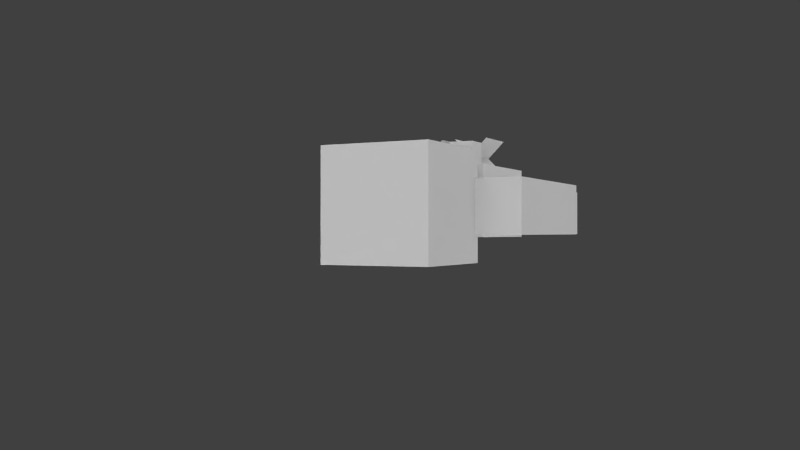 # Source: xeviance.blend  (saved by Blender 2.79.0; exported with 4.5.12 LTS)
import bpy
from mathutils import Matrix  # noqa: F401  (used for matrix-valued properties, if any)

bpy.ops.wm.read_factory_settings(use_empty=True)
scene = bpy.context.scene
scene.name = 'Scene'

# ---- collections
col_collection_1 = bpy.data.collections.new('Collection 1'); scene.collection.children.link(col_collection_1)
col_collection_2 = bpy.data.collections.new('Collection 2'); scene.collection.children.link(col_collection_2)

# ---- world
world_world = bpy.data.worlds.new('World'); scene.world = world_world
world_world.color = (0.05088, 0.05088, 0.05088)
world_world.use_sun_shadow = False
world_world.sun_shadow_jitter_overblur = 0.0
world_world.cycles.sampling_method = 'NONE'
world_world.cycles.sample_map_resolution = 256

# ---- cameras
cam_camera = bpy.data.cameras.new('Camera')
cam_camera.clip_end = 100.0
cam_camera.lens = 35.0
cam_camera.sensor_width = 32.0
cam_camera.sensor_height = 18.0
cam_camera.ortho_scale = 7.314
cam_camera.dof.focus_distance = 0.0
cam_camera.dof.aperture_fstop = 128.0

# ---- lights
light_sun_002 = bpy.data.lights.new('Sun.002', 'SUN')
light_sun_002.transmission_factor = 0.0
light_sun_002.angle = 1.571
light_sun_002.energy = 1.5
light_sun_002.shadow_buffer_clip_start = 0.5
light_sun_002.shadow_soft_size = 1.0
light_sun_002.shadow_cascade_max_distance = 1000.0
light_sun_002.cycles.use_multiple_importance_sampling = False
light_sun_000 = bpy.data.lights.new('Sun.000', 'SUN')
light_sun_000.transmission_factor = 0.0
light_sun_000.angle = 1.571
light_sun_000.energy = 1.5
light_sun_000.shadow_buffer_clip_start = 0.5
light_sun_000.shadow_soft_size = 1.0
light_sun_000.shadow_cascade_max_distance = 1000.0
light_sun_000.cycles.use_multiple_importance_sampling = False
light_sun_005 = bpy.data.lights.new('Sun.005', 'SUN')
light_sun_005.transmission_factor = 0.0
light_sun_005.angle = 1.571
light_sun_005.energy = 0.5
light_sun_005.shadow_buffer_clip_start = 0.5
light_sun_005.shadow_soft_size = 1.0
light_sun_005.shadow_cascade_max_distance = 1000.0
light_sun_005.cycles.use_multiple_importance_sampling = False
light_sun_004 = bpy.data.lights.new('Sun.004', 'SUN')
light_sun_004.transmission_factor = 0.0
light_sun_004.angle = 1.571
light_sun_004.energy = 0.5
light_sun_004.shadow_buffer_clip_start = 0.5
light_sun_004.shadow_soft_size = 1.0
light_sun_004.shadow_cascade_max_distance = 1000.0
light_sun_004.cycles.use_multiple_importance_sampling = False
light_sun_003 = bpy.data.lights.new('Sun.003', 'SUN')
light_sun_003.transmission_factor = 0.0
light_sun_003.angle = 1.571
light_sun_003.energy = 1.0
light_sun_003.shadow_buffer_clip_start = 0.5
light_sun_003.shadow_soft_size = 1.0
light_sun_003.shadow_cascade_max_distance = 1000.0
light_sun_003.cycles.use_multiple_importance_sampling = False
light_sun_001 = bpy.data.lights.new('Sun.001', 'SUN')
light_sun_001.transmission_factor = 0.0
light_sun_001.angle = 1.571
light_sun_001.energy = 1.0
light_sun_001.shadow_buffer_clip_start = 0.5
light_sun_001.shadow_soft_size = 1.0
light_sun_001.shadow_cascade_max_distance = 1000.0
light_sun_001.cycles.use_multiple_importance_sampling = False

# ---- meshes
me_player = bpy.data.meshes.new('Player')
me_player.from_pydata([(-2.0, -3.0, 1.0), (-2.0, -3.0, -1.0), (2.0, -3.0, -1.0), (2.0, -3.0, 1.0), (-2.0, 4.0, 1.0), (-2.0, 4.0, -1.0), (2.0, 4.0, -1.0), (2.0, 4.0, 1.0), (2.0, -3.0, 1.0), (2.0, -3.0, -1.0), (4.0, -3.0, -1.0), (4.0, -3.0, 1.0), (2.0, 4.0, 1.0), (2.0, 4.0, -1.0), (4.0, 4.0, -1.0), (4.0, 4.0, 1.0), (-4.0, -3.0, 1.0), (-4.0, -3.0, -1.0), (-2.0, -3.0, -1.0), (-2.0, -3.0, 1.0), (-4.0, 4.0, 1.0), (-4.0, 4.0, -1.0), (-2.0, 4.0, -1.0), (-2.0, 4.0, 1.0), (-2.0, 4.0, 2.0), (-2.0, 4.0, -2.0), (2.0, 4.0, -2.0), (2.0, 4.0, 2.0), (-2.0, 8.0, 2.0), (-2.0, 8.0, -2.0), (2.0, 8.0, -2.0), (2.0, 8.0, 2.0), (-2.2, 3.8, 2.2), (-2.2, 3.8, -2.2), (2.2, 3.8, -2.2), (2.2, 3.8, 2.2), (-2.2, 8.2, 2.2), (-2.2, 8.2, -2.2), (2.2, 8.2, -2.2), (2.2, 8.2, 2.2), (-0.1, -10.1, 1.1), (-0.1, -10.1, -1.1), (2.1, -10.1, -1.1), (2.1, -10.1, 1.1), (-0.1, -2.9, 1.1), (-0.1, -2.9, -1.1), (2.1, -2.9, -1.1), (2.1, -2.9, 1.1), (-2.0, -10.0, 1.0), (-2.0, -10.0, -1.0), (2.442e-15, -10.0, -1.0), (1.998e-15, -10.0, 1.0), (-2.0, -3.0, 1.0), (-2.0, -3.0, -1.0), (8.882e-16, -3.0, -1.0), (4.441e-16, -3.0, 1.0), (2.0, -3.0, 1.0), (2.0, -3.0, -1.0), (8.882e-16, -3.0, -1.0), (4.441e-16, -3.0, 1.0), (2.0, -10.0, 1.0), (2.0, -10.0, -1.0), (2.442e-15, -10.0, -1.0), (1.998e-15, -10.0, 1.0), (0.1, -2.9, 1.1), (0.1, -2.9, -1.1), (-2.1, -2.9, -1.1), (-2.1, -2.9, 1.1), (0.1, -10.1, 1.1), (0.1, -10.1, -1.1), (-2.1, -10.1, -1.1), (-2.1, -10.1, 1.1), (2.1, 4.1, 1.1), (2.1, 4.1, -1.1), (-2.1, 4.1, -1.1), (-2.1, 4.1, 1.1), (2.1, -3.1, 1.1), (2.1, -3.1, -1.1), (-2.1, -3.1, -1.1), (-2.1, -3.1, 1.1), (4.1, 4.1, 1.1), (4.1, 4.1, -1.1), (1.9, 4.1, -1.1), (1.9, 4.1, 1.1), (4.1, -3.1, 1.1), (4.1, -3.1, -1.1), (1.9, -3.1, -1.1), (1.9, -3.1, 1.1), (-1.9, 4.1, 1.1), (-1.9, 4.1, -1.1), (-4.1, 4.1, -1.1), (-4.1, 4.1, 1.1), (-1.9, -3.1, 1.1), (-1.9, -3.1, -1.1), (-4.1, -3.1, -1.1), (-4.1, -3.1, 1.1), (-1.707, -0.3, 1.493), (-0.2929, -0.3, 2.907), (-1.707, 1.7, 1.493), (-0.2929, 1.7, 2.907), (-0.2929, 1.7, 1.493), (-1.707, 1.7, 2.907), (-0.2929, -0.3, 1.493), (-1.707, -0.3, 2.907), (0.2929, -0.3, 1.493), (1.707, -0.3, 2.907), (0.2929, 1.7, 1.493), (1.707, 1.7, 2.907), (1.707, 1.7, 1.493), (0.2929, 1.7, 2.907), (1.707, -0.3, 1.493), (0.2929, -0.3, 2.907), (-2.2, -1.2, -1.2), (-2.2, -1.2, 1.7), (-2.2, 3.2, -1.2), (-2.2, 3.2, 1.7), (2.2, -1.2, -1.2), (2.2, -1.2, 1.7), (2.2, 3.2, -1.2), (2.2, 3.2, 1.7), (0.5, 1.7, 1.7), (0.5, 1.7, 2.7), (0.5, 2.7, 1.7), (0.5, 2.7, 2.7), (1.5, 1.7, 1.7), (1.5, 1.7, 2.7), (1.5, 2.7, 1.7), (1.5, 2.7, 2.7), (-1.5, 1.7, 1.7), (-1.5, 1.7, 2.7), (-1.5, 2.7, 1.7), (-1.5, 2.7, 2.7), (-0.5, 1.7, 1.7), (-0.5, 1.7, 2.7), (-0.5, 2.7, 1.7), (-0.5, 2.7, 2.7)], [], [(4, 5, 1, 0), (5, 6, 2, 1), (6, 7, 3, 2), (7, 4, 0, 3), (0, 1, 2, 3), (7, 6, 5, 4), (12, 13, 9, 8), (13, 14, 10, 9), (14, 15, 11, 10), (15, 12, 8, 11), (8, 9, 10, 11), (15, 14, 13, 12), (20, 21, 17, 16), (21, 22, 18, 17), (22, 23, 19, 18), (23, 20, 16, 19), (16, 17, 18, 19), (23, 22, 21, 20), (28, 29, 25, 24), (29, 30, 26, 25), (30, 31, 27, 26), (31, 28, 24, 27), (24, 25, 26, 27), (31, 30, 29, 28), (36, 37, 33, 32), (37, 38, 34, 33), (38, 39, 35, 34), (39, 36, 32, 35), (32, 33, 34, 35), (39, 38, 37, 36), (44, 45, 41, 40), (45, 46, 42, 41), (46, 47, 43, 42), (47, 44, 40, 43), (40, 41, 42, 43), (47, 46, 45, 44), (52, 53, 49, 48), (53, 54, 50, 49), (54, 55, 51, 50), (55, 52, 48, 51), (48, 49, 50, 51), (55, 54, 53, 52), (56, 57, 58, 59), (63, 62, 61, 60), (56, 59, 63, 60), (57, 56, 60, 61), (58, 57, 61, 62), (59, 58, 62, 63), (64, 65, 66, 67), (71, 70, 69, 68), (64, 67, 71, 68), (65, 64, 68, 69), (66, 65, 69, 70), (67, 66, 70, 71), (74, 73, 77, 78), (75, 74, 78, 79), (72, 75, 79, 76), (79, 78, 77, 76), (72, 73, 74, 75), (73, 72, 76, 77), (80, 81, 82, 83), (87, 86, 85, 84), (80, 83, 87, 84), (81, 80, 84, 85), (82, 81, 85, 86), (83, 82, 86, 87), (88, 89, 90, 91), (95, 94, 93, 92), (88, 91, 95, 92), (89, 88, 92, 93), (90, 89, 93, 94), (91, 90, 94, 95), (111, 110, 108, 109), (104, 105, 107, 106), (96, 97, 99, 98), (103, 102, 100, 101), (112, 113, 115, 114), (114, 115, 119, 118), (118, 119, 117, 116), (116, 117, 113, 112), (114, 118, 116, 112), (119, 115, 113, 117), (120, 121, 123, 122), (122, 123, 127, 126), (126, 127, 125, 124), (124, 125, 121, 120), (122, 126, 124, 120), (127, 123, 121, 125), (128, 129, 131, 130), (130, 131, 135, 134), (134, 135, 133, 132), (132, 133, 129, 128), (130, 134, 132, 128), (135, 131, 129, 133)])
_uv = me_player.uv_layers.new(name='UVMap')
_uv.uv.foreach_set('vector', [0.5, 0.6875, 0.4375, 0.6875, 0.4375, 0.5, 0.5, 0.5, 0.4375, 0.6875, 0.3125, 0.6875, 0.3125, 0.5, 0.4375, 0.5, 0.3125, 0.6875, 0.25, 0.6875, 0.25, 0.5, 0.3125, 0.5, 0.625, 0.6875, 0.5, 0.6875, 0.5, 0.5, 0.625, 0.5, 0.5625, 0.6875, 0.5625, 0.75, 0.4375, 0.75, 0.4375, 0.6875, 0.3125, 0.75, 0.3125, 0.6875, 0.4375, 0.6875, 0.4375, 0.75, 0.8125, 0.6875, 0.75, 0.6875, 0.75, 0.5, 0.8125, 0.5, 0.75, 0.6875, 0.6875, 0.6875, 0.6875, 0.5, 0.75, 0.5, 0.6875, 0.6875, 0.625, 0.6875, 0.625, 0.5, 0.6875, 0.5, 0.875, 0.6875, 0.8125, 0.6875, 0.8125, 0.5, 0.875, 0.5, 0.8125, 0.6875, 0.8125, 0.75, 0.75, 0.75, 0.75, 0.6875, 0.6875, 0.75, 0.6875, 0.6875, 0.75, 0.6875, 0.75, 0.75, 0.6875, 0.1875, 0.625, 0.1875, 0.625, 0.0, 0.6875, 0.0, 0.625, 0.1875, 0.5625, 0.1875, 0.5625, 0.0, 0.625, 0.0, 0.5625, 0.1875, 0.5, 0.1875, 0.5, 0.0, 0.5625, 0.0, 0.75, 0.1875, 0.6875, 0.1875, 0.6875, 0.0, 0.75, 0.0, 0.8125, 0.75, 0.8125, 0.6875, 0.75, 0.6875, 0.75, 0.75, 0.5625, 0.25, 0.5625, 0.1875, 0.625, 0.1875, 0.625, 0.25, 0.375, 0.875, 0.25, 0.875, 0.25, 0.75, 0.375, 0.75, 0.25, 0.875, 0.125, 0.875, 0.125, 0.75, 0.25, 0.75, 0.125, 0.875, 0.0, 0.875, 0.0, 0.75, 0.125, 0.75, 0.5, 0.875, 0.375, 0.875, 0.375, 0.75, 0.5, 0.75, 0.25, 1.0, 0.25, 0.875, 0.375, 0.875, 0.375, 1.0, 0.125, 1.0, 0.125, 0.875, 0.25, 0.875, 0.25, 1.0, 0.875, 0.875, 0.75, 0.875, 0.75, 0.75, 0.875, 0.75, 0.75, 0.875, 0.625, 0.875, 0.625, 0.75, 0.75, 0.75, 0.625, 0.875, 0.5, 0.875, 0.5, 0.75, 0.625, 0.75, 1.0, 0.875, 0.875, 0.875, 0.875, 0.75, 1.0, 0.75, 0.75, 1.0, 0.75, 0.875, 0.875, 0.875, 0.875, 1.0, 0.625, 1.0, 0.625, 0.875, 0.75, 0.875, 0.75, 1.0, 0.1875, 0.4375, 0.125, 0.4375, 0.125, 0.25, 0.1875, 0.25, 0.125, 0.4375, 0.0625, 0.4375, 0.0625, 0.25, 0.125, 0.25, 0.0625, 0.4375, 0.0, 0.4375, 0.0, 0.25, 0.0625, 0.25, 0.25, 0.4375, 0.1875, 0.4375, 0.1875, 0.25, 0.25, 0.25, 0.125, 0.5, 0.125, 0.4375, 0.1875, 0.4375, 0.1875, 0.5, 0.0625, 0.5, 0.0625, 0.4375, 0.125, 0.4375, 0.125, 0.5, 0.4375, 0.1875, 0.375, 0.1875, 0.375, 0.0, 0.4375, 0.0, 0.375, 0.1875, 0.3125, 0.1875, 0.3125, 0.0, 0.375, 0.0, 0.3125, 0.1875, 0.25, 0.1875, 0.25, 0.0, 0.3125, 0.0, 0.5, 0.1875, 0.4375, 0.1875, 0.4375, 0.0, 0.5, 0.0, 0.4375, 0.25, 0.4375, 0.1875, 0.375, 0.1875, 0.375, 0.25, 0.3125, 0.25, 0.3125, 0.1875, 0.375, 0.1875, 0.375, 0.25, 0.0625, 0.75, 0.0625, 0.6875, 0.125, 0.6875, 0.125, 0.75, 0.1875, 0.75, 0.1875, 0.6875, 0.125, 0.6875, 0.125, 0.75, 0.25, 0.6875, 0.1875, 0.6875, 0.1875, 0.5, 0.25, 0.5, 0.0625, 0.6875, 0.0, 0.6875, 0.0, 0.5, 0.0625, 0.5, 0.125, 0.6875, 0.0625, 0.6875, 0.0625, 0.5, 0.125, 0.5, 0.1875, 0.6875, 0.125, 0.6875, 0.125, 0.5, 0.1875, 0.5, 0.125, 0.5, 0.125, 0.375, 0.0625, 0.375, 0.0625, 0.5, 0.125, 0.5, 0.125, 0.4375, 0.1875, 0.4375, 0.1875, 0.5, 0.25, 0.1875, 0.1875, 0.1875, 0.1875, 0.0, 0.25, 0.0, 0.0625, 0.1875, 0.0, 0.1875, 0.0, 0.0, 0.0625, 0.0, 0.125, 0.1875, 0.0625, 0.1875, 0.0625, 0.0, 0.125, 0.0, 0.1875, 0.1875, 0.125, 0.1875, 0.125, 0.0, 0.1875, 0.0, 0.4375, 0.4375, 0.3125, 0.4375, 0.3125, 0.25, 0.4375, 0.25, 0.5, 0.4375, 0.4375, 0.4375, 0.4375, 0.25, 0.5, 0.25, 0.625, 0.4375, 0.5, 0.4375, 0.5, 0.25, 0.625, 0.25, 0.5625, 0.4375, 0.5625, 0.5, 0.4375, 0.5, 0.4375, 0.4375, 0.3125, 0.5, 0.3125, 0.4375, 0.4375, 0.4375, 0.4375, 0.5, 0.3125, 0.4375, 0.25, 0.4375, 0.25, 0.25, 0.3125, 0.25, 0.6875, 0.5, 0.6875, 0.4375, 0.75, 0.4375, 0.75, 0.5, 0.75, 0.5, 0.75, 0.4375, 0.8125, 0.4375, 0.8125, 0.5, 0.875, 0.4375, 0.8125, 0.4375, 0.8125, 0.25, 0.875, 0.25, 0.6875, 0.4375, 0.625, 0.4375, 0.625, 0.25, 0.6875, 0.25, 0.75, 0.4375, 0.6875, 0.4375, 0.6875, 0.25, 0.75, 0.25, 0.8125, 0.4375, 0.75, 0.4375, 0.75, 0.25, 0.8125, 0.25, 0.8125, 0.25, 0.8125, 0.1875, 0.875, 0.1875, 0.875, 0.25, 0.875, 0.25, 0.875, 0.1875, 0.9375, 0.1875, 0.9375, 0.25, 1.0, 0.1875, 0.9375, 0.1875, 0.9375, 0.0, 1.0, 0.0, 0.8125, 0.1875, 0.75, 0.1875, 0.75, 0.0, 0.8125, 0.0, 0.875, 0.1875, 0.8125, 0.1875, 0.8125, 0.0, 0.875, 0.0, 0.9375, 0.1875, 0.875, 0.1875, 0.875, 0.0, 0.9375, 0.0, 0.0, 0.875, 0.125, 0.875, 0.125, 1.0, 0.0, 1.0, 0.0, 0.875, 0.125, 0.875, 0.125, 1.0, 0.0, 1.0, 0.0, 0.875, 0.125, 0.875, 0.125, 1.0, 0.0, 1.0, 0.0, 0.875, 0.125, 0.875, 0.125, 1.0, 0.0, 1.0, 1.0, 0.6875, 1.0, 0.75, 0.875, 0.75, 0.875, 0.6875, 0.3906, 0.9375, 0.3906, 0.9062, 0.4219, 0.9062, 0.4219, 0.9375, 0.875, 0.6875, 0.875, 0.75, 1.0, 0.75, 1.0, 0.6875, 0.4219, 0.9062, 0.4219, 0.9375, 0.3906, 0.9375, 0.3906, 0.9062, 1.0, 0.6875, 0.875, 0.6875, 0.875, 0.5625, 1.0, 0.5625, 1.0, 1.0, 0.875, 1.0, 0.875, 0.875, 1.0, 0.875, 0.6094, 0.9219, 0.6094, 0.9844, 0.5469, 0.9844, 0.5469, 0.9219, 0.3906, 0.9844, 0.3906, 0.9531, 0.4219, 0.9531, 0.4219, 0.9844, 0.5469, 0.9844, 0.5469, 0.9219, 0.6094, 0.9219, 0.6094, 0.9844, 0.5, 0.9219, 0.5, 0.9844, 0.4375, 0.9844, 0.4375, 0.9219, 0.0, 0.0, 0.0, 0.0, 0.0, 0.0, 0.0, 0.0, 0.5469, 0.9844, 0.5469, 0.9219, 0.6094, 0.9219, 0.6094, 0.9844, 0.6094, 0.9219, 0.6094, 0.9844, 0.5469, 0.9844, 0.5469, 0.9219, 0.3906, 0.9844, 0.3906, 0.9531, 0.4219, 0.9531, 0.4219, 0.9844, 0.5469, 0.9844, 0.5469, 0.9219, 0.6094, 0.9219, 0.6094, 0.9844, 0.5, 0.9219, 0.5, 0.9844, 0.4375, 0.9844, 0.4375, 0.9219, 0.0, 0.0, 0.0, 0.0, 0.0, 0.0, 0.0, 0.0, 0.5469, 0.9844, 0.5469, 0.9219, 0.6094, 0.9219, 0.6094, 0.9844])
me_player.use_remesh_preserve_volume = False
me_player.use_remesh_preserve_attributes = False
me_player.use_mirror_vertex_groups = False
me_player.use_paint_bone_selection = False
me_player.use_paint_mask = True
me_player.update()
arm_armature = bpy.data.armatures.new('Armature')  # bones are not reproduced

# ---- objects
ob_sun_005 = bpy.data.objects.new('Sun.005', light_sun_002)
ob_sun_004 = bpy.data.objects.new('Sun.004', light_sun_000)
ob_sun_003 = bpy.data.objects.new('Sun.003', light_sun_005)
ob_sun_002 = bpy.data.objects.new('Sun.002', light_sun_004)
ob_sun_000 = bpy.data.objects.new('Sun.000', light_sun_003)
ob_sun_001 = bpy.data.objects.new('Sun.001', light_sun_001)
ob_camera = bpy.data.objects.new('Camera', cam_camera)
ob_armature = bpy.data.objects.new('Armature', arm_armature)
ob_player = bpy.data.objects.new('Player', me_player)

# ---- transforms, parenting, visibility, modifiers, constraints
ob_sun_005.location = (-11.0, -9.537e-07, 23.0)
ob_sun_005.lineart.crease_threshold = 0.0
ob_sun_004.location = (18.0, -9.537e-07, 23.0)
ob_sun_004.rotation_euler = (-3.142, -0.0, 0.0)
ob_sun_004.lineart.crease_threshold = 0.0
ob_sun_003.location = (-10.0, 9.537e-07, 10.0)
ob_sun_003.rotation_euler = (-0.0, -1.571, 0.0)
ob_sun_003.lineart.crease_threshold = 0.0
ob_sun_002.location = (10.0, -16.0, 10.0)
ob_sun_002.rotation_euler = (-0.0, 1.571, 0.0)
ob_sun_002.lineart.crease_threshold = 0.0
ob_sun_000.location = (-22.0, -10.0, 10.0)
ob_sun_000.rotation_euler = (1.571, -0.0, 0.0)
ob_sun_000.lineart.crease_threshold = 0.0
ob_sun_001.location = (17.0, 10.0, 10.0)
ob_sun_001.rotation_euler = (-1.571, -0.0, 0.0)
ob_sun_001.lineart.crease_threshold = 0.0
ob_camera.location = (-15.34, 35.33, -1.0)
ob_camera.rotation_euler = (1.579, 0.0001512, 3.625)
ob_camera.lock_rotations_4d = False
ob_camera.empty_display_type = 'ARROWS'
ob_camera.color = (0.0, 0.0, 0.0, 0.0)
ob_camera.display_type = 'WIRE'
ob_camera.lineart.crease_threshold = 0.0
ob_armature.location = (0.0, 0.0, 0.0)
ob_armature.show_in_front = True
ob_armature.lineart.crease_threshold = 0.0
ob_player.parent = ob_armature
ob_player.location = (0.0, 0.0, 0.0)
ob_player.lineart.crease_threshold = 0.0
_vg = ob_player.vertex_groups.new(name='Body')
_vg.add([0, 1, 2, 3, 4, 5, 6, 7, 72, 73, 74, 75, 76, 77, 78, 79, 112, 113, 114, 115, 116, 117, 118, 119, 120, 121, 122, 123, 124, 125, 126, 127, 128, 129, 130, 131, 132, 133, 134, 135], 1.0, 'REPLACE')
_vg = ob_player.vertex_groups.new(name='Head')
_vg.add([24, 25, 26, 27, 28, 29, 30, 31, 32, 33, 34, 35, 36, 37, 38, 39], 1.0, 'REPLACE')
_vg = ob_player.vertex_groups.new(name='Arm_Left')
_vg.add([16, 17, 18, 19, 20, 21, 22, 23, 88, 89, 90, 91, 92, 93, 94, 95], 1.0, 'REPLACE')
_vg = ob_player.vertex_groups.new(name='Arm_Right')
_vg.add([8, 9, 10, 11, 12, 13, 14, 15, 80, 81, 82, 83, 84, 85, 86, 87], 1.0, 'REPLACE')
_vg = ob_player.vertex_groups.new(name='Leg_Right')
_vg.add([40, 41, 42, 43, 44, 45, 46, 47, 56, 57, 58, 59, 60, 61, 62, 63], 1.0, 'REPLACE')
_vg = ob_player.vertex_groups.new(name='Leg_Left')
_vg.add([48, 49, 50, 51, 52, 53, 54, 55, 64, 65, 66, 67, 68, 69, 70, 71], 1.0, 'REPLACE')
_vg = ob_player.vertex_groups.new(name='Cape')
for _i, _w in zip([24, 25, 26, 27, 28, 29, 30, 31, 32, 33, 34, 35, 36, 37, 38, 39], [0.0, 0.0, 0.0, 0.0, 0.0, 0.0, 0.0, 0.0, 0.0, 0.0, 0.0, 0.0, 0.0, 0.0, 0.0, 0.0]): _vg.add([_i], _w, 'REPLACE')
_vg = ob_player.vertex_groups.new(name='Leg_Left.001')
for _i, _w in zip([0, 1, 2, 3, 4, 5, 6, 7, 8, 9, 10, 11, 12, 13, 14, 15, 16, 17, 18, 19, 20, 21, 22, 23, 24, 25, 26, 27, 28, 29, 30, 31, 32, 33, 34, 35, 36, 37, 38, 39, 40, 41, 42, 43, 44, 45, 46, 47, 48, 49, 50, 51, 52, 53, 54, 55, 56, 57, 58, 59, 60, 61, 62, 63, 64, 65, 66, 67, 68, 69, 70, 71, 72, 73, 74, 75, 76, 77, 78, 79, 80, 81, 82, 83, 84, 85, 86, 87, 88, 89, 90, 91, 92, 93, 94, 95, 96, 97, 98, 99, 100, 101, 102, 103, 104, 105, 106, 107, 108, 109, 110, 111, 112, 113, 114, 115, 116, 117, 118, 119, 120, 121, 122, 123, 124, 125, 126, 127, 128, 129, 130, 131, 132, 133, 134, 135], [0.0, 0.0, 0.0, 0.0, 0.0, 0.0, 0.0, 0.0, 0.0, 0.0, 0.0, 0.0, 0.0, 0.0, 0.0, 0.0, 0.0, 0.0, 0.0, 0.0, 0.0, 0.0, 0.0, 0.0, 0.0, 0.0, 0.0, 0.0, 0.0, 0.0, 0.0, 0.0, 0.0, 0.0, 0.0, 0.0, 0.0, 0.0, 0.0, 0.0, 0.0, 0.0, 0.0, 0.0, 0.0, 0.0, 0.0, 0.0, 0.0, 0.0, 0.0, 0.0, 0.0, 0.0, 0.0, 0.0, 0.0, 0.0, 0.0, 0.0, 0.0, 0.0, 0.0, 0.0, 0.0, 0.0, 0.0, 0.0, 0.0, 0.0, 0.0, 0.0, 0.0, 0.0, 0.0, 0.0, 0.0, 0.0, 0.0, 0.0, 0.0, 0.0, 0.0, 0.0, 0.0, 0.0, 0.0, 0.0, 0.0, 0.0, 0.0, 0.0, 0.0, 0.0, 0.0, 0.0, 1.0, 1.0, 1.0, 1.0, 1.0, 1.0, 1.0, 1.0, 0.0, 0.0, 0.0, 0.0, 0.0, 0.0, 0.0, 0.0, 0.0, 0.0, 0.0, 0.0, 0.0, 0.0, 0.0, 0.0, 0.0, 0.0, 0.0, 0.0, 0.0, 0.0, 0.0, 0.0, 0.0, 0.0, 0.0, 0.0, 0.0, 0.0, 0.0, 0.0]): _vg.add([_i], _w, 'REPLACE')
_vg = ob_player.vertex_groups.new(name='Leg_Left.002')
for _i, _w in zip([0, 1, 2, 3, 4, 5, 6, 7, 8, 9, 10, 11, 12, 13, 14, 15, 16, 17, 18, 19, 20, 21, 22, 23, 24, 25, 26, 27, 28, 29, 30, 31, 32, 33, 34, 35, 36, 37, 38, 39, 40, 41, 42, 43, 44, 45, 46, 47, 48, 49, 50, 51, 52, 53, 54, 55, 56, 57, 58, 59, 60, 61, 62, 63, 64, 65, 66, 67, 68, 69, 70, 71, 72, 73, 74, 75, 76, 77, 78, 79, 80, 81, 82, 83, 84, 85, 86, 87, 88, 89, 90, 91, 92, 93, 94, 95, 96, 97, 98, 99, 100, 101, 102, 103, 104, 105, 106, 107, 108, 109, 110, 111, 112, 113, 114, 115, 116, 117, 118, 119, 120, 121, 122, 123, 124, 125, 126, 127, 128, 129, 130, 131, 132, 133, 134, 135], [0.0, 0.0, 0.0, 0.0, 0.0, 0.0, 0.0, 0.0, 0.0, 0.0, 0.0, 0.0, 0.0, 0.0, 0.0, 0.0, 0.0, 0.0, 0.0, 0.0, 0.0, 0.0, 0.0, 0.0, 0.0, 0.0, 0.0, 0.0, 0.0, 0.0, 0.0, 0.0, 0.0, 0.0, 0.0, 0.0, 0.0, 0.0, 0.0, 0.0, 0.0, 0.0, 0.0, 0.0, 0.0, 0.0, 0.0, 0.0, 0.0, 0.0, 0.0, 0.0, 0.0, 0.0, 0.0, 0.0, 0.0, 0.0, 0.0, 0.0, 0.0, 0.0, 0.0, 0.0, 0.0, 0.0, 0.0, 0.0, 0.0, 0.0, 0.0, 0.0, 0.0, 0.0, 0.0, 0.0, 0.0, 0.0, 0.0, 0.0, 0.0, 0.0, 0.0, 0.0, 0.0, 0.0, 0.0, 0.0, 0.0, 0.0, 0.0, 0.0, 0.0, 0.0, 0.0, 0.0, 0.0, 0.0, 0.0, 0.0, 0.0, 0.0, 0.0, 0.0, 1.0, 1.0, 1.0, 1.0, 1.0, 1.0, 1.0, 1.0, 0.0, 0.0, 0.0, 0.0, 0.0, 0.0, 0.0, 0.0, 0.0, 0.0, 0.0, 0.0, 0.0, 0.0, 0.0, 0.0, 0.0, 0.0, 0.0, 0.0, 0.0, 0.0, 0.0, 0.0]): _vg.add([_i], _w, 'REPLACE')
_vg = ob_player.vertex_groups.new(name='RootBone')
for _i, _w in zip([0, 1, 2, 3, 4, 5, 6, 7, 8, 9, 10, 11, 12, 13, 14, 15, 16, 17, 18, 19, 20, 21, 22, 23, 24, 25, 26, 27, 28, 29, 30, 31, 32, 33, 34, 35, 36, 37, 38, 39, 40, 41, 42, 43, 44, 45, 46, 47, 48, 49, 50, 51, 52, 53, 54, 55, 56, 57, 58, 59, 60, 61, 62, 63, 64, 65, 66, 67, 68, 69, 70, 71, 72, 73, 74, 75, 76, 77, 78, 79, 80, 81, 82, 83, 84, 85, 86, 87, 88, 89, 90, 91, 92, 93, 94, 95, 96, 97, 98, 99, 100, 101, 102, 103, 104, 105, 106, 107, 108, 109, 110, 111, 112, 113, 114, 115, 116, 117, 118, 119, 120, 121, 122, 123, 124, 125, 126, 127, 128, 129, 130, 131, 132, 133, 134, 135], [0.0, 0.0, 0.0, 0.0, 0.0, 0.0, 0.0, 0.0, 0.0, 0.0, 0.0, 0.0, 0.0, 0.0, 0.0, 0.0, 0.0, 0.0, 0.0, 0.0, 0.0, 0.0, 0.0, 0.0, 0.0, 0.0, 0.0, 0.0, 0.0, 0.0, 0.0, 0.0, 0.0, 0.0, 0.0, 0.0, 0.0, 0.0, 0.0, 0.0, 0.0, 0.0, 0.0, 0.0, 0.0, 0.0, 0.0, 0.0, 0.0, 0.0, 0.0, 0.0, 0.0, 0.0, 0.0, 0.0, 0.0, 0.0, 0.0, 0.0, 0.0, 0.0, 0.0, 0.0, 0.0, 0.0, 0.0, 0.0, 0.0, 0.0, 0.0, 0.0, 0.0, 0.0, 0.0, 0.0, 0.0, 0.0, 0.0, 0.0, 0.0, 0.0, 0.0, 0.0, 0.0, 0.0, 0.0, 0.0, 0.0, 0.0, 0.0, 0.0, 0.0, 0.0, 0.0, 0.0, 0.0, 0.0, 0.0, 0.0, 0.0, 0.0, 0.0, 0.0, 0.0, 0.0, 0.0, 0.0, 0.0, 0.0, 0.0, 0.0, 0.0, 0.0, 0.0, 0.0, 0.0, 0.0, 0.0, 0.0, 0.0, 0.0, 0.0, 0.0, 0.0, 0.0, 0.0, 0.0, 0.0, 0.0, 0.0, 0.0, 0.0, 0.0, 0.0, 0.0]): _vg.add([_i], _w, 'REPLACE')
_m = ob_player.modifiers.new('Armature', 'ARMATURE')
_m.object = ob_armature

# ---- collection membership
col_collection_1.objects.link(ob_sun_005)
col_collection_1.objects.link(ob_sun_004)
col_collection_1.objects.link(ob_sun_003)
col_collection_1.objects.link(ob_sun_002)
col_collection_1.objects.link(ob_sun_000)
col_collection_1.objects.link(ob_sun_001)
col_collection_1.objects.link(ob_camera)
col_collection_2.objects.link(ob_armature)
col_collection_2.objects.link(ob_player)

# ---- scene / render settings (as saved in the file)
scene.camera = ob_camera
scene.frame_start = 0; scene.frame_end = 121; scene.frame_set(1)
scene.render.engine = 'BLENDER_EEVEE_NEXT'
scene.render.image_settings.color_mode = 'RGB'
scene.render.image_settings.compression = 90
scene.render.fps = 30
scene.render.dither_intensity = 0.0
scene.render.bake_margin = 2
scene.render.bake_bias = 0.0
scene.cycles.use_denoising = False
scene.cycles.samples = 10
scene.cycles.sampling_pattern = 'TABULATED_SOBOL'
scene.cycles.light_sampling_threshold = 0.0
scene.cycles.use_adaptive_sampling = False
scene.cycles.use_light_tree = False
scene.cycles.blur_glossy = 0.0
scene.cycles.volume_bounces = 1
scene.cycles.pixel_filter_type = 'GAUSSIAN'
scene.cycles.sample_clamp_indirect = 0.0
scene.view_settings.view_transform = 'Standard'
bpy.context.view_layer.update()
